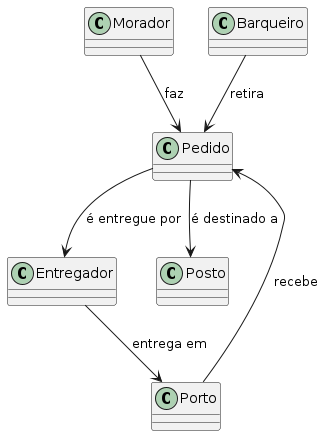

The diagram above was rendered by PlantUML. Its source (embedded in the PNG):
@startuml
class Morador 
class Pedido 
class Entregador 
class Barqueiro 
class Porto 
class Posto 

Morador  -->  Pedido : faz
Pedido  -->  Entregador : é entregue por
Entregador  -->  Porto : entrega em

Porto  -->  Pedido : recebe
Barqueiro  -->  Pedido : retira
Pedido  -->  Posto : é destinado a
@enduml